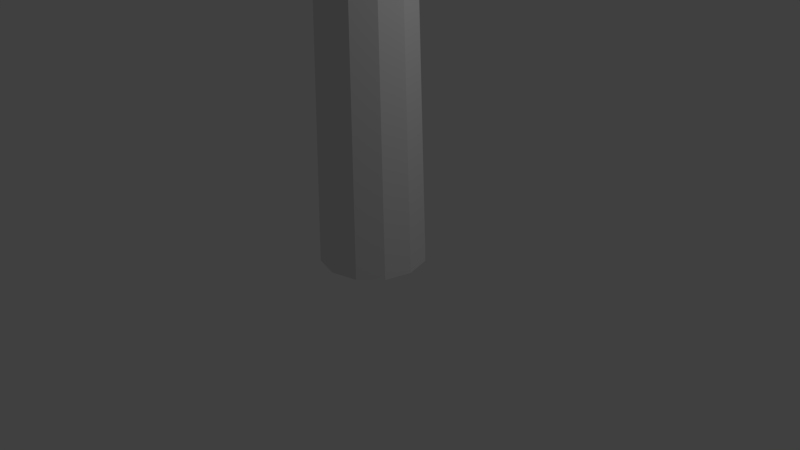 # Source: Arvores.blend  (saved by Blender 2.76.0; exported with 4.5.12 LTS)
import bpy
from mathutils import Matrix  # noqa: F401  (used for matrix-valued properties, if any)

bpy.ops.wm.read_factory_settings(use_empty=True)
scene = bpy.context.scene
scene.name = 'Scene'

# ---- collections
col_collection_1 = bpy.data.collections.new('Collection 1'); scene.collection.children.link(col_collection_1)

# ---- world
world_world = bpy.data.worlds.new('World'); scene.world = world_world
world_world.color = (0.05088, 0.05088, 0.05088)
world_world.use_sun_shadow = False
world_world.sun_shadow_jitter_overblur = 0.0
world_world.cycles.sampling_method = 'MANUAL'
world_world.cycles.sample_map_resolution = 256

# ---- cameras
cam_camera = bpy.data.cameras.new('Camera')
cam_camera.clip_end = 100.0
cam_camera.lens = 35.0
cam_camera.sensor_width = 32.0
cam_camera.sensor_height = 18.0
cam_camera.ortho_scale = 7.314
cam_camera.dof.focus_distance = 0.0
cam_camera.dof.aperture_fstop = 128.0

# ---- lights
light_lamp = bpy.data.lights.new('Lamp', 'POINT')
light_lamp.transmission_factor = 0.0
light_lamp.cutoff_distance = 30.0
light_lamp.energy = 100.0
light_lamp.shadow_buffer_clip_start = 1.001
light_lamp.shadow_soft_size = 0.1
light_lamp.shadow_maximum_resolution = 0.006
light_lamp.use_absolute_resolution = True
light_lamp.cycles.use_multiple_importance_sampling = False

# ---- meshes
me_circle = bpy.data.meshes.new('Circle')
me_circle.from_pydata([(3.112e-09, 0.6867, 0.0), (-0.3433, 0.5947, 0.0), (-0.5947, 0.3433, 0.0), (-0.6867, -7.359e-08, 0.0), (-0.5947, -0.3433, 0.0), (-0.3433, -0.5947, 0.0), (-1.006e-07, -0.6867, 0.0), (0.3433, -0.5947, 0.0), (0.5947, -0.3433, 0.0), (0.6867, -3.628e-07, 0.0), (0.5947, 0.3433, 0.0), (0.3433, 0.5947, 0.0), (-0.02365, 0.04097, 26.29), (1.654e-08, 0.04731, 26.29), (-0.04097, 0.02365, 26.29), (-0.04731, -1.354e-07, 26.29), (-0.04097, -0.02365, 26.29), (-0.02365, -0.04097, 26.29), (9.392e-09, -0.04731, 26.29), (0.02365, -0.04097, 26.29), (0.04097, -0.02365, 26.29), (0.04731, -1.554e-07, 26.29), (0.04097, 0.02365, 26.29), (0.02365, 0.04097, 26.29)], [], [(1, 0, 11, 10, 9, 8, 7, 6, 5, 4, 3, 2), (12, 14, 15, 16, 17, 18, 19, 20, 21, 22, 23, 13), (2, 3, 15, 14), (7, 8, 20, 19), (0, 1, 12, 13), (5, 6, 18, 17), (10, 11, 23, 22), (3, 4, 16, 15), (8, 9, 21, 20), (1, 2, 14, 12), (6, 7, 19, 18), (11, 0, 13, 23), (4, 5, 17, 16), (9, 10, 22, 21)])
me_circle.use_remesh_preserve_volume = False
me_circle.use_remesh_preserve_attributes = False
me_circle.use_mirror_vertex_groups = False
me_circle.update()

# ---- objects
ob_circle = bpy.data.objects.new('Circle', me_circle)
ob_lamp = bpy.data.objects.new('Lamp', light_lamp)
ob_camera = bpy.data.objects.new('Camera', cam_camera)

# ---- transforms, parenting, visibility, modifiers, constraints
ob_circle.location = (0.0, 0.0, 0.0)
ob_circle.lineart.crease_threshold = 0.0
ob_lamp.location = (4.076, 1.005, 5.904)
ob_lamp.rotation_euler = (0.6503, 0.05522, 1.866)
ob_lamp.lock_rotations_4d = False
ob_lamp.empty_display_type = 'ARROWS'
ob_lamp.color = (0.0, 0.0, 0.0, 0.0)
ob_lamp.lineart.crease_threshold = 0.0
ob_camera.location = (7.481, -6.508, 5.344)
ob_camera.rotation_euler = (1.109, 0.01082, 0.8149)
ob_camera.lock_rotations_4d = False
ob_camera.empty_display_type = 'ARROWS'
ob_camera.color = (0.0, 0.0, 0.0, 0.0)
ob_camera.display_type = 'WIRE'
ob_camera.lineart.crease_threshold = 0.0

# ---- collection membership
col_collection_1.objects.link(ob_circle)
col_collection_1.objects.link(ob_lamp)
col_collection_1.objects.link(ob_camera)

# ---- scene / render settings (as saved in the file)
scene.camera = ob_camera
scene.frame_start = 1; scene.frame_end = 250; scene.frame_set(1)
scene.render.engine = 'BLENDER_EEVEE_NEXT'
scene.render.resolution_percentage = 50
scene.render.dither_intensity = 0.0
scene.cycles.use_denoising = False
scene.cycles.samples = 10
scene.cycles.sampling_pattern = 'TABULATED_SOBOL'
scene.cycles.light_sampling_threshold = 0.0
scene.cycles.use_adaptive_sampling = False
scene.cycles.use_light_tree = False
scene.cycles.blur_glossy = 0.0
scene.cycles.pixel_filter_type = 'GAUSSIAN'
scene.cycles.sample_clamp_indirect = 0.0
scene.view_settings.view_transform = 'Standard'
bpy.context.view_layer.update()
